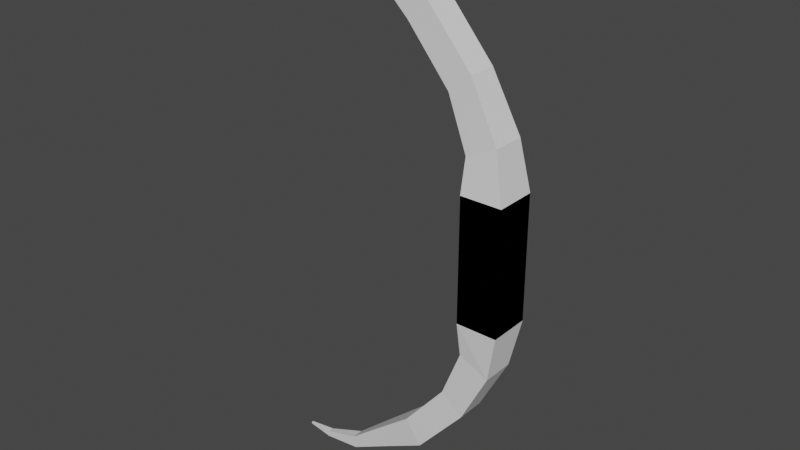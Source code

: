 # Source: Bow.blend  (saved by Blender 2.93.21; exported with 4.5.12 LTS)
import bpy
from mathutils import Matrix  # noqa: F401  (used for matrix-valued properties, if any)

bpy.ops.wm.read_factory_settings(use_empty=True)
scene = bpy.context.scene
scene.name = 'Scene'

# ---- collections
col_collection = bpy.data.collections.new('Collection'); scene.collection.children.link(col_collection)

# ---- world
world_world = bpy.data.worlds.new('World'); scene.world = world_world
world_world.use_nodes = True; world_world.node_tree.nodes.clear()
_N = world_world.node_tree.nodes; _L = world_world.node_tree.links
n0 = _N.new('ShaderNodeOutputWorld'); n0.name = 'World Output'; n0.location = (300, 300)
n1 = _N.new('ShaderNodeBackground'); n1.name = 'Background'; n1.location = (10, 300)
n1.inputs[0].default_value = (0.05088, 0.05088, 0.05088, 1.0)
_L.new(n1.outputs[0], n0.inputs[0])
n0.is_active_output = True
world_world.color = (0.05088, 0.05088, 0.05088)
world_world.use_sun_shadow = False
world_world.sun_shadow_jitter_overblur = 0.0

# ---- meshes
me_cube_001 = bpy.data.meshes.new('Cube.001')
me_cube_001.from_pydata([(0.04952, -0.04, -0.1124), (-0.03048, -0.04, -0.1124), (0.04952, 0.04, -0.1124), (-0.03048, 0.04, -0.1124), (0.04952, -0.04, 0.1276), (-0.03048, -0.04, 0.1276), (0.04952, 0.04, 0.1276), (-0.03048, 0.04, 0.1276), (0.03053, -0.032, 0.2211), (-0.02748, -0.032, 0.1941), (0.03053, 0.032, 0.2211), (-0.02748, 0.032, 0.1941), (-0.02436, -0.028, 0.3271), (-0.06726, -0.028, 0.2911), (-0.02436, 0.028, 0.3271), (-0.06726, 0.028, 0.2911), (-0.1172, -0.028, 0.4362), (-0.1493, -0.028, 0.3903), (-0.1172, 0.028, 0.4362), (-0.1493, 0.028, 0.3903), (-0.2039, -0.0196, 0.4867), (-0.2264, -0.0196, 0.4546), (-0.2039, 0.0196, 0.4867), (-0.2264, 0.0196, 0.4546), (-0.294, -0.01176, 0.5394), (-0.3001, -0.01176, 0.5166), (-0.294, 0.01176, 0.5394), (-0.3001, 0.01176, 0.5166), (-0.3743, -0.00588, 0.5546), (-0.3743, -0.00588, 0.5428), (-0.3743, 0.00588, 0.5546), (-0.3743, 0.00588, 0.5428), (-0.4263, -0.001764, 0.5505), (-0.4263, -0.001764, 0.5469), (-0.4263, 0.001764, 0.5505), (-0.4263, 0.001764, 0.5469), (0.04952, -0.04, 0.1276), (-0.03048, -0.04, 0.1276), (0.04952, 0.04, 0.1276), (-0.03048, 0.04, 0.1276), (0.04952, -0.04, -0.1124), (-0.03048, -0.04, -0.1124), (0.04952, 0.04, -0.1124), (-0.03048, 0.04, -0.1124), (0.03053, -0.032, -0.2059), (-0.02748, -0.032, -0.1789), (0.03053, 0.032, -0.2059), (-0.02748, 0.032, -0.1789), (-0.02436, -0.028, -0.3119), (-0.06726, -0.028, -0.2759), (-0.02436, 0.028, -0.3119), (-0.06726, 0.028, -0.2759), (-0.1172, -0.028, -0.421), (-0.1493, -0.028, -0.3752), (-0.1172, 0.028, -0.421), (-0.1493, 0.028, -0.3752), (-0.2039, -0.0196, -0.4715), (-0.2264, -0.0196, -0.4394), (-0.2039, 0.0196, -0.4715), (-0.2264, 0.0196, -0.4394), (-0.294, -0.01176, -0.5242), (-0.3001, -0.01176, -0.5015), (-0.294, 0.01176, -0.5242), (-0.3001, 0.01176, -0.5015), (-0.3743, -0.00588, -0.5394), (-0.3743, -0.00588, -0.5276), (-0.3743, 0.00588, -0.5394), (-0.3743, 0.00588, -0.5276), (-0.4263, -0.001764, -0.5353), (-0.4263, -0.001764, -0.5318), (-0.4263, 0.001764, -0.5353), (-0.4263, 0.001764, -0.5318)], [], [(0, 1, 3, 2), (2, 3, 7, 6), (5, 4, 8, 9), (4, 5, 1, 0), (2, 6, 4, 0), (7, 3, 1, 5), (8, 10, 14, 12), (4, 6, 10, 8), (7, 5, 9, 11), (6, 7, 11, 10), (15, 13, 17, 19), (11, 9, 13, 15), (10, 11, 15, 14), (9, 8, 12, 13), (17, 16, 20, 21), (14, 15, 19, 18), (13, 12, 16, 17), (12, 14, 18, 16), (23, 21, 25, 27), (16, 18, 22, 20), (19, 17, 21, 23), (18, 19, 23, 22), (27, 25, 29, 31), (22, 23, 27, 26), (21, 20, 24, 25), (20, 22, 26, 24), (29, 28, 32, 33), (26, 27, 31, 30), (25, 24, 28, 29), (24, 26, 30, 28), (34, 35, 33, 32), (28, 30, 34, 32), (31, 29, 33, 35), (30, 31, 35, 34), (36, 38, 39, 37), (38, 42, 43, 39), (41, 45, 44, 40), (40, 36, 37, 41), (38, 36, 40, 42), (43, 41, 37, 39), (44, 48, 50, 46), (40, 44, 46, 42), (43, 47, 45, 41), (42, 46, 47, 43), (51, 55, 53, 49), (47, 51, 49, 45), (46, 50, 51, 47), (45, 49, 48, 44), (53, 57, 56, 52), (50, 54, 55, 51), (49, 53, 52, 48), (48, 52, 54, 50), (59, 63, 61, 57), (52, 56, 58, 54), (55, 59, 57, 53), (54, 58, 59, 55), (63, 67, 65, 61), (58, 62, 63, 59), (57, 61, 60, 56), (56, 60, 62, 58), (65, 69, 68, 64), (62, 66, 67, 63), (61, 65, 64, 60), (60, 64, 66, 62), (70, 68, 69, 71), (64, 68, 70, 66), (67, 71, 69, 65), (66, 70, 71, 67)])
_uv = me_cube_001.uv_layers.new(name='UVMap')
_uv.uv.foreach_set('vector', [0.375, 0.0, 0.625, 0.0, 0.625, 0.25, 0.375, 0.25, 0.375, 0.25, 0.625, 0.25, 0.625, 0.5, 0.375, 0.5, 0.625, 0.75, 0.375, 0.75, 0.375, 0.75, 0.625, 0.75, 0.375, 0.75, 0.625, 0.75, 0.625, 1.0, 0.375, 1.0, 0.125, 0.5, 0.375, 0.5, 0.375, 0.75, 0.125, 0.75, 0.625, 0.5, 0.875, 0.5, 0.875, 0.75, 0.625, 0.75, 0.375, 0.75, 0.375, 0.5, 0.375, 0.5, 0.375, 0.75, 0.375, 0.75, 0.375, 0.5, 0.375, 0.5, 0.375, 0.75, 0.625, 0.5, 0.625, 0.75, 0.625, 0.75, 0.625, 0.5, 0.375, 0.5, 0.625, 0.5, 0.625, 0.5, 0.375, 0.5, 0.625, 0.5, 0.625, 0.75, 0.625, 0.75, 0.625, 0.5, 0.625, 0.5, 0.625, 0.75, 0.625, 0.75, 0.625, 0.5, 0.375, 0.5, 0.625, 0.5, 0.625, 0.5, 0.375, 0.5, 0.625, 0.75, 0.375, 0.75, 0.375, 0.75, 0.625, 0.75, 0.625, 0.75, 0.375, 0.75, 0.375, 0.75, 0.625, 0.75, 0.375, 0.5, 0.625, 0.5, 0.625, 0.5, 0.375, 0.5, 0.625, 0.75, 0.375, 0.75, 0.375, 0.75, 0.625, 0.75, 0.375, 0.75, 0.375, 0.5, 0.375, 0.5, 0.375, 0.75, 0.625, 0.5, 0.625, 0.75, 0.625, 0.75, 0.625, 0.5, 0.375, 0.75, 0.375, 0.5, 0.375, 0.5, 0.375, 0.75, 0.625, 0.5, 0.625, 0.75, 0.625, 0.75, 0.625, 0.5, 0.375, 0.5, 0.625, 0.5, 0.625, 0.5, 0.375, 0.5, 0.625, 0.5, 0.625, 0.75, 0.625, 0.75, 0.625, 0.5, 0.375, 0.5, 0.625, 0.5, 0.625, 0.5, 0.375, 0.5, 0.625, 0.75, 0.375, 0.75, 0.375, 0.75, 0.625, 0.75, 0.375, 0.75, 0.375, 0.5, 0.375, 0.5, 0.375, 0.75, 0.625, 0.75, 0.375, 0.75, 0.375, 0.75, 0.625, 0.75, 0.375, 0.5, 0.625, 0.5, 0.625, 0.5, 0.375, 0.5, 0.625, 0.75, 0.375, 0.75, 0.375, 0.75, 0.625, 0.75, 0.375, 0.75, 0.375, 0.5, 0.375, 0.5, 0.375, 0.75, 0.375, 0.5, 0.625, 0.5, 0.625, 0.75, 0.375, 0.75, 0.375, 0.75, 0.375, 0.5, 0.375, 0.5, 0.375, 0.75, 0.625, 0.5, 0.625, 0.75, 0.625, 0.75, 0.625, 0.5, 0.375, 0.5, 0.625, 0.5, 0.625, 0.5, 0.375, 0.5, 0.375, 0.0, 0.375, 0.25, 0.625, 0.25, 0.625, 0.0, 0.375, 0.25, 0.375, 0.5, 0.625, 0.5, 0.625, 0.25, 0.625, 0.75, 0.625, 0.75, 0.375, 0.75, 0.375, 0.75, 0.375, 0.75, 0.375, 1.0, 0.625, 1.0, 0.625, 0.75, 0.125, 0.5, 0.125, 0.75, 0.375, 0.75, 0.375, 0.5, 0.625, 0.5, 0.625, 0.75, 0.875, 0.75, 0.875, 0.5, 0.375, 0.75, 0.375, 0.75, 0.375, 0.5, 0.375, 0.5, 0.375, 0.75, 0.375, 0.75, 0.375, 0.5, 0.375, 0.5, 0.625, 0.5, 0.625, 0.5, 0.625, 0.75, 0.625, 0.75, 0.375, 0.5, 0.375, 0.5, 0.625, 0.5, 0.625, 0.5, 0.625, 0.5, 0.625, 0.5, 0.625, 0.75, 0.625, 0.75, 0.625, 0.5, 0.625, 0.5, 0.625, 0.75, 0.625, 0.75, 0.375, 0.5, 0.375, 0.5, 0.625, 0.5, 0.625, 0.5, 0.625, 0.75, 0.625, 0.75, 0.375, 0.75, 0.375, 0.75, 0.625, 0.75, 0.625, 0.75, 0.375, 0.75, 0.375, 0.75, 0.375, 0.5, 0.375, 0.5, 0.625, 0.5, 0.625, 0.5, 0.625, 0.75, 0.625, 0.75, 0.375, 0.75, 0.375, 0.75, 0.375, 0.75, 0.375, 0.75, 0.375, 0.5, 0.375, 0.5, 0.625, 0.5, 0.625, 0.5, 0.625, 0.75, 0.625, 0.75, 0.375, 0.75, 0.375, 0.75, 0.375, 0.5, 0.375, 0.5, 0.625, 0.5, 0.625, 0.5, 0.625, 0.75, 0.625, 0.75, 0.375, 0.5, 0.375, 0.5, 0.625, 0.5, 0.625, 0.5, 0.625, 0.5, 0.625, 0.5, 0.625, 0.75, 0.625, 0.75, 0.375, 0.5, 0.375, 0.5, 0.625, 0.5, 0.625, 0.5, 0.625, 0.75, 0.625, 0.75, 0.375, 0.75, 0.375, 0.75, 0.375, 0.75, 0.375, 0.75, 0.375, 0.5, 0.375, 0.5, 0.625, 0.75, 0.625, 0.75, 0.375, 0.75, 0.375, 0.75, 0.375, 0.5, 0.375, 0.5, 0.625, 0.5, 0.625, 0.5, 0.625, 0.75, 0.625, 0.75, 0.375, 0.75, 0.375, 0.75, 0.375, 0.75, 0.375, 0.75, 0.375, 0.5, 0.375, 0.5, 0.375, 0.5, 0.375, 0.75, 0.625, 0.75, 0.625, 0.5, 0.375, 0.75, 0.375, 0.75, 0.375, 0.5, 0.375, 0.5, 0.625, 0.5, 0.625, 0.5, 0.625, 0.75, 0.625, 0.75, 0.375, 0.5, 0.375, 0.5, 0.625, 0.5, 0.625, 0.5])
me_cube_001.use_remesh_fix_poles = True
me_cube_001.use_remesh_preserve_attributes = False
me_cube_001.update()
arm_armature = bpy.data.armatures.new('Armature')  # bones are not reproduced

# ---- objects
ob_bow = bpy.data.objects.new('Bow', me_cube_001)
ob_armature = bpy.data.objects.new('Armature', arm_armature)

# ---- transforms, parenting, visibility, modifiers, constraints
ob_bow.parent = ob_armature
ob_bow.location = (0.0, 0.0, 0.0)
_vg = ob_bow.vertex_groups.new(name='Bone')
for _i, _w in zip([0, 1, 2, 3, 4, 5, 6, 7, 8, 9, 10, 11, 12, 13, 14, 15, 16, 17, 18, 19, 20, 21, 22, 23, 24, 25, 26, 27, 28, 29, 30, 31, 32, 33, 34, 35, 36, 37, 38, 39, 40, 41, 42, 43, 44, 45, 46, 47, 48, 49, 50, 51, 52, 53, 54, 55, 56, 57, 58, 59, 60, 61, 62, 63, 64, 65, 66, 67, 68, 69, 70, 71], [1.0, 1.0, 1.0, 1.0, 1.0, 1.0, 1.0, 1.0, 1.0, 1.0, 1.0, 1.0, 1.0, 1.0, 1.0, 1.0, 1.0, 1.0, 1.0, 1.0, 1.0, 1.0, 1.0, 1.0, 1.0, 1.0, 1.0, 1.0, 1.0, 1.0, 1.0, 1.0, 1.0, 1.0, 1.0, 1.0, 1.0, 1.0, 1.0, 1.0, 1.0, 1.0, 1.0, 1.0, 1.0, 1.0, 1.0, 1.0, 1.0, 1.0, 1.0, 1.0, 1.0, 1.0, 1.0, 1.0, 1.0, 1.0, 1.0, 1.0, 1.0, 1.0, 1.0, 1.0, 1.0, 1.0, 1.0, 1.0, 1.0, 1.0, 1.0, 1.0]): _vg.add([_i], _w, 'REPLACE')
_vg = ob_bow.vertex_groups.new(name='Bone.001')
for _i, _w in zip([4, 6, 7, 8, 9, 10, 11, 12, 13, 14, 15, 16, 17, 18, 19, 20, 21, 22, 23, 24, 25, 26, 27, 28, 29, 30, 31, 32, 33, 34, 35], [0.02373, 0.03757, 0.05028, 0.8889, 0.2201, 0.9457, 0.8511, 0.9978, 0.9667, 0.9985, 0.9974, 0.9997, 0.9976, 0.9997, 0.9994, 0.9995, 0.9994, 0.9995, 0.9995, 0.9996, 0.9996, 0.9996, 0.9996, 0.9996, 0.9996, 0.9996, 0.9996, 0.9996, 0.9996, 0.9996, 0.9996]): _vg.add([_i], _w, 'REPLACE')
_m = ob_bow.modifiers.new('Armature', 'ARMATURE')
_m.object = ob_armature
ob_armature.location = (0.0, 0.0, 0.0)
ob_armature.show_in_front = True

# ---- collection membership
col_collection.objects.link(ob_bow)
col_collection.objects.link(ob_armature)

# ---- scene / render settings (as saved in the file)
scene.frame_start = 1; scene.frame_end = 250; scene.frame_set(1)
scene.render.engine = 'BLENDER_EEVEE_NEXT'
scene.cycles.use_denoising = False
scene.cycles.samples = 128
scene.cycles.sampling_pattern = 'TABULATED_SOBOL'
scene.cycles.use_adaptive_sampling = False
scene.cycles.use_light_tree = False
scene.view_settings.view_transform = 'Filmic'
bpy.context.view_layer.update()

# ---- added for rendering (the .blend has no active camera and no usable light): camera, sun
cam_auto = bpy.data.cameras.new('AutoCamera')
cam_auto.lens = 50.0
cam_auto.sensor_width = 36.0
cam_auto.clip_end = 1000.0
ob_auto_camera = bpy.data.objects.new('AutoCamera', cam_auto)
scene.collection.objects.link(ob_auto_camera)
ob_auto_camera.location = (0.91786, -1.32752, 0.892601)
ob_auto_camera.rotation_euler = (1.09748, -7.21219e-08, 0.694738)
scene.camera = ob_auto_camera
light_auto_sun = bpy.data.lights.new('AutoSun', 'SUN')
light_auto_sun.energy = 3.0
light_auto_sun.angle = 0.0523599
ob_auto_sun = bpy.data.objects.new('AutoSun', light_auto_sun)
scene.collection.objects.link(ob_auto_sun)
ob_auto_sun.rotation_euler = (0.872665, 0.174533, 0.523599)
bpy.context.view_layer.update()
